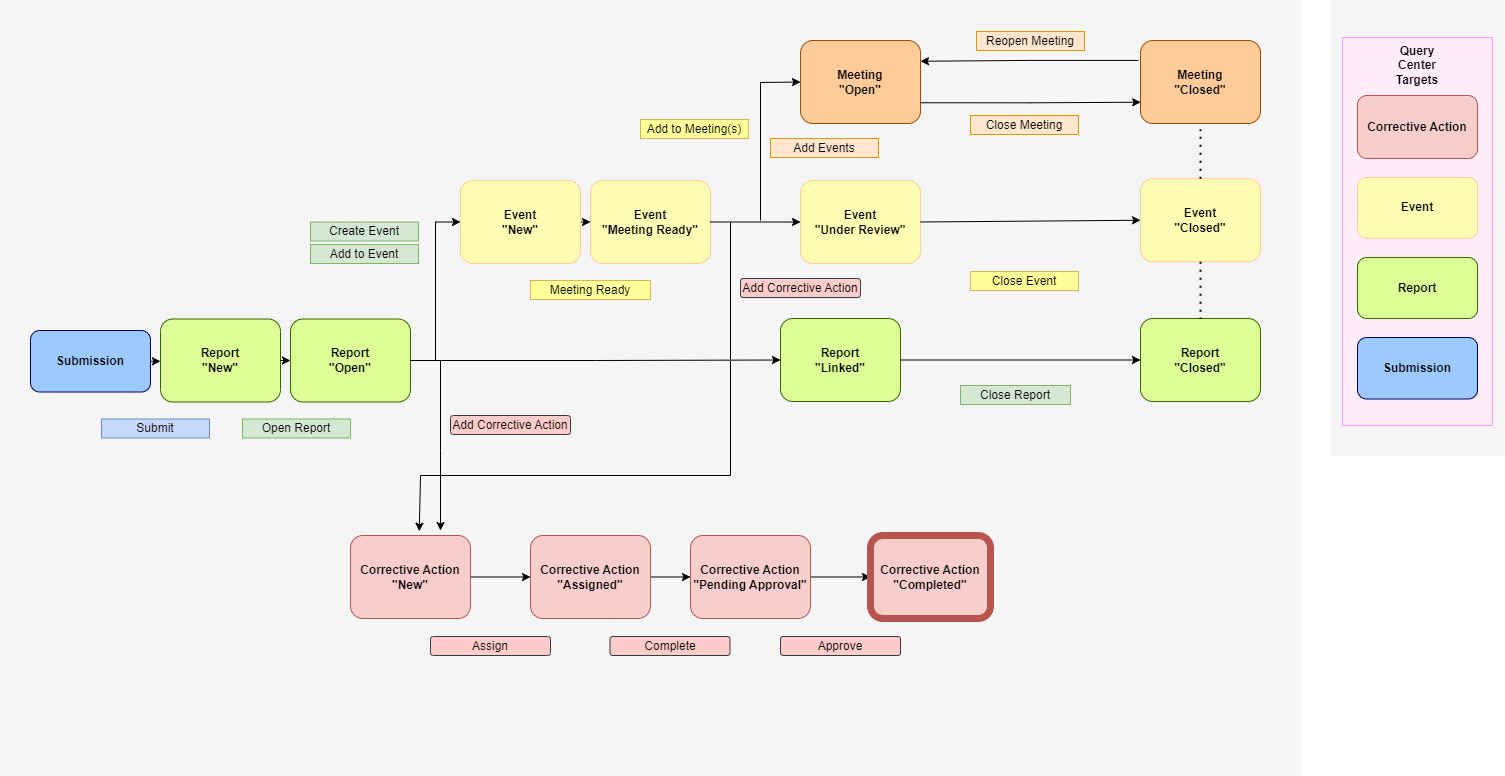

The diagram above was exported from draw.io. Its source (the exported page's mxGraphModel, read from the mxfile embedded in the PNG):
<mxGraphModel dx="1568" dy="796" grid="1" gridSize="10" guides="1" tooltips="1" connect="1" arrows="1" fold="1" page="1" pageScale="1" pageWidth="1739" pageHeight="1500" math="0" shadow="0">
  <root>
    <mxCell id="0" />
    <mxCell id="kE8zs9cZB1z5MXHEvO1x-5" value="Untitled Layer" parent="0" />
    <mxCell id="mG63vlZRYzNKQBgJ9nTP-1" value="" style="rounded=0;whiteSpace=wrap;html=1;fillColor=#F5F5F5;strokeColor=none;" parent="kE8zs9cZB1z5MXHEvO1x-5" vertex="1">
      <mxGeometry x="1470" y="195" width="174" height="455" as="geometry" />
    </mxCell>
    <mxCell id="mG63vlZRYzNKQBgJ9nTP-13" value="" style="rounded=0;whiteSpace=wrap;html=1;fillColor=#FFEDFA;strokeWidth=1;strokeColor=#FF99FF;" parent="kE8zs9cZB1z5MXHEvO1x-5" vertex="1">
      <mxGeometry x="1482" y="232" width="150" height="388" as="geometry" />
    </mxCell>
    <mxCell id="kE8zs9cZB1z5MXHEvO1x-6" value="" style="rounded=0;whiteSpace=wrap;html=1;fillColor=#F5F5F5;strokeColor=none;" parent="kE8zs9cZB1z5MXHEvO1x-5" vertex="1">
      <mxGeometry x="140" y="195" width="1300" height="775" as="geometry" />
    </mxCell>
    <mxCell id="mG63vlZRYzNKQBgJ9nTP-4" value="&lt;b&gt;Event&lt;br&gt;&lt;/b&gt;" style="rounded=1;whiteSpace=wrap;html=1;fillColor=#FFFCB3;strokeColor=#FFCC99;strokeWidth=1;" parent="kE8zs9cZB1z5MXHEvO1x-5" vertex="1">
      <mxGeometry x="1497" y="372" width="120" height="60.75" as="geometry" />
    </mxCell>
    <mxCell id="mG63vlZRYzNKQBgJ9nTP-5" value="&lt;b&gt;Report&lt;br&gt;&lt;/b&gt;" style="rounded=1;whiteSpace=wrap;html=1;fillColor=#DEFF97;strokeColor=#336600;strokeWidth=1;" parent="kE8zs9cZB1z5MXHEvO1x-5" vertex="1">
      <mxGeometry x="1497" y="452" width="120" height="61" as="geometry" />
    </mxCell>
    <mxCell id="mG63vlZRYzNKQBgJ9nTP-11" value="&lt;b&gt;Submission&lt;br&gt;&lt;/b&gt;" style="rounded=1;whiteSpace=wrap;html=1;fillColor=#9CCAFF;strokeColor=#000066;strokeWidth=1;" parent="kE8zs9cZB1z5MXHEvO1x-5" vertex="1">
      <mxGeometry x="1497" y="532" width="120" height="61.5" as="geometry" />
    </mxCell>
    <mxCell id="mG63vlZRYzNKQBgJ9nTP-15" value="&lt;b&gt;Query Center&lt;br&gt;Targets&lt;br&gt;&lt;/b&gt;" style="text;html=1;strokeColor=none;fillColor=none;align=center;verticalAlign=middle;whiteSpace=wrap;rounded=0;" parent="kE8zs9cZB1z5MXHEvO1x-5" vertex="1">
      <mxGeometry x="1527" y="245" width="60" height="30" as="geometry" />
    </mxCell>
    <mxCell id="QtIn532UK_2htTJTenmm-4" value="Reopen Meeting" style="rounded=0;whiteSpace=wrap;html=1;fillColor=#ffe6cc;strokeColor=#d79b00;" parent="kE8zs9cZB1z5MXHEvO1x-5" vertex="1">
      <mxGeometry x="1116" y="226" width="108" height="19" as="geometry" />
    </mxCell>
    <mxCell id="SLOpCxmBHiwFJN_eoneF-11" value="" style="edgeStyle=orthogonalEdgeStyle;rounded=0;orthogonalLoop=1;jettySize=auto;html=1;" parent="kE8zs9cZB1z5MXHEvO1x-5" source="SLOpCxmBHiwFJN_eoneF-3" target="SLOpCxmBHiwFJN_eoneF-4" edge="1">
      <mxGeometry relative="1" as="geometry" />
    </mxCell>
    <mxCell id="SLOpCxmBHiwFJN_eoneF-3" value="&lt;b&gt;Corrective Action&lt;br&gt;&quot;New&quot;&lt;br&gt;&lt;/b&gt;" style="rounded=1;whiteSpace=wrap;html=1;fillColor=#f8cecc;strokeColor=#b85450;strokeWidth=1;" parent="kE8zs9cZB1z5MXHEvO1x-5" vertex="1">
      <mxGeometry x="490" y="730" width="120" height="83" as="geometry" />
    </mxCell>
    <mxCell id="SLOpCxmBHiwFJN_eoneF-12" value="" style="edgeStyle=orthogonalEdgeStyle;rounded=0;orthogonalLoop=1;jettySize=auto;html=1;" parent="kE8zs9cZB1z5MXHEvO1x-5" source="SLOpCxmBHiwFJN_eoneF-4" target="SLOpCxmBHiwFJN_eoneF-5" edge="1">
      <mxGeometry relative="1" as="geometry" />
    </mxCell>
    <mxCell id="SLOpCxmBHiwFJN_eoneF-4" value="&lt;b style=&quot;border-color: var(--border-color);&quot;&gt;Corrective Action&lt;/b&gt;&lt;b&gt;&lt;br&gt;&quot;Assigned&quot;&lt;br&gt;&lt;/b&gt;" style="rounded=1;whiteSpace=wrap;html=1;fillColor=#f8cecc;strokeColor=#b85450;strokeWidth=1;" parent="kE8zs9cZB1z5MXHEvO1x-5" vertex="1">
      <mxGeometry x="670" y="730" width="120" height="83" as="geometry" />
    </mxCell>
    <mxCell id="SLOpCxmBHiwFJN_eoneF-13" value="" style="edgeStyle=orthogonalEdgeStyle;rounded=0;orthogonalLoop=1;jettySize=auto;html=1;" parent="kE8zs9cZB1z5MXHEvO1x-5" source="SLOpCxmBHiwFJN_eoneF-5" target="SLOpCxmBHiwFJN_eoneF-6" edge="1">
      <mxGeometry relative="1" as="geometry" />
    </mxCell>
    <mxCell id="SLOpCxmBHiwFJN_eoneF-5" value="&lt;b style=&quot;border-color: var(--border-color);&quot;&gt;Corrective Action&lt;/b&gt;&lt;b&gt;&lt;br&gt;&quot;Pending Approval&quot;&lt;br&gt;&lt;/b&gt;" style="rounded=1;whiteSpace=wrap;html=1;fillColor=#f8cecc;strokeColor=#b85450;strokeWidth=1;" parent="kE8zs9cZB1z5MXHEvO1x-5" vertex="1">
      <mxGeometry x="830" y="730" width="120" height="83" as="geometry" />
    </mxCell>
    <mxCell id="SLOpCxmBHiwFJN_eoneF-6" value="&lt;b style=&quot;border-color: var(--border-color);&quot;&gt;Corrective Action&lt;/b&gt;&lt;b&gt;&lt;br&gt;&quot;Completed&quot;&lt;br&gt;&lt;/b&gt;" style="rounded=1;whiteSpace=wrap;html=1;fillColor=#f8cecc;strokeColor=#b85450;strokeWidth=7;" parent="kE8zs9cZB1z5MXHEvO1x-5" vertex="1">
      <mxGeometry x="1010" y="730" width="120" height="83" as="geometry" />
    </mxCell>
    <mxCell id="SLOpCxmBHiwFJN_eoneF-7" value="" style="endArrow=classic;html=1;rounded=0;entryX=0.573;entryY=-0.051;entryDx=0;entryDy=0;entryPerimeter=0;" parent="kE8zs9cZB1z5MXHEvO1x-5" target="SLOpCxmBHiwFJN_eoneF-3" edge="1">
      <mxGeometry width="50" height="50" relative="1" as="geometry">
        <mxPoint x="870" y="417" as="sourcePoint" />
        <mxPoint x="550" y="727" as="targetPoint" />
        <Array as="points">
          <mxPoint x="870" y="670" />
          <mxPoint x="560" y="670" />
        </Array>
      </mxGeometry>
    </mxCell>
    <mxCell id="SLOpCxmBHiwFJN_eoneF-8" value="Approve" style="rounded=1;whiteSpace=wrap;html=1;fillColor=#ffcccc;strokeColor=#36393d;" parent="kE8zs9cZB1z5MXHEvO1x-5" vertex="1">
      <mxGeometry x="920" y="831" width="120" height="19" as="geometry" />
    </mxCell>
    <mxCell id="SLOpCxmBHiwFJN_eoneF-9" value="Complete" style="rounded=1;whiteSpace=wrap;html=1;fillColor=#ffcccc;strokeColor=#36393d;" parent="kE8zs9cZB1z5MXHEvO1x-5" vertex="1">
      <mxGeometry x="749.5" y="831" width="120" height="19" as="geometry" />
    </mxCell>
    <mxCell id="SLOpCxmBHiwFJN_eoneF-10" value="Assign" style="rounded=1;whiteSpace=wrap;html=1;fillColor=#ffcccc;strokeColor=#36393d;" parent="kE8zs9cZB1z5MXHEvO1x-5" vertex="1">
      <mxGeometry x="570" y="831" width="120" height="19" as="geometry" />
    </mxCell>
    <mxCell id="SLOpCxmBHiwFJN_eoneF-15" value="&lt;b&gt;Corrective Action&lt;br&gt;&lt;/b&gt;" style="rounded=1;whiteSpace=wrap;html=1;fillColor=#f8cecc;strokeColor=#b85450;strokeWidth=1;" parent="kE8zs9cZB1z5MXHEvO1x-5" vertex="1">
      <mxGeometry x="1497" y="290" width="120" height="63" as="geometry" />
    </mxCell>
    <mxCell id="SLOpCxmBHiwFJN_eoneF-16" value="" style="endArrow=classic;html=1;rounded=0;" parent="kE8zs9cZB1z5MXHEvO1x-5" edge="1">
      <mxGeometry width="50" height="50" relative="1" as="geometry">
        <mxPoint x="580" y="555" as="sourcePoint" />
        <mxPoint x="580" y="725" as="targetPoint" />
        <Array as="points">
          <mxPoint x="580" y="645" />
        </Array>
      </mxGeometry>
    </mxCell>
    <mxCell id="SLOpCxmBHiwFJN_eoneF-17" value="Add Corrective Action" style="rounded=1;whiteSpace=wrap;html=1;fillColor=#ffcccc;strokeColor=#36393d;" parent="kE8zs9cZB1z5MXHEvO1x-5" vertex="1">
      <mxGeometry x="590" y="610" width="120" height="19" as="geometry" />
    </mxCell>
    <mxCell id="SLOpCxmBHiwFJN_eoneF-18" value="Add Corrective Action" style="rounded=1;whiteSpace=wrap;html=1;fillColor=#ffcccc;strokeColor=#36393d;" parent="kE8zs9cZB1z5MXHEvO1x-5" vertex="1">
      <mxGeometry x="880" y="473" width="120" height="19" as="geometry" />
    </mxCell>
    <mxCell id="1" parent="0" />
    <mxCell id="5zeT-m9trMpTzR-nQnE3-48" value="" style="group" parent="1" vertex="1" connectable="0">
      <mxGeometry x="170" y="485" width="250" height="120" as="geometry" />
    </mxCell>
    <mxCell id="5zeT-m9trMpTzR-nQnE3-50" value="&lt;b&gt;Submission&lt;br&gt;&lt;/b&gt;" style="rounded=1;whiteSpace=wrap;html=1;fillColor=#9CCAFF;strokeColor=#000066;strokeWidth=1;" parent="5zeT-m9trMpTzR-nQnE3-48" vertex="1">
      <mxGeometry y="40" width="120" height="61.5" as="geometry" />
    </mxCell>
    <mxCell id="5zeT-m9trMpTzR-nQnE3-24" value="" style="group" parent="5zeT-m9trMpTzR-nQnE3-48" vertex="1" connectable="0">
      <mxGeometry x="130" width="120" height="120" as="geometry" />
    </mxCell>
    <mxCell id="5zeT-m9trMpTzR-nQnE3-11" value="&lt;b&gt;Report&lt;br&gt;&quot;New&quot;&lt;br&gt;&lt;/b&gt;" style="rounded=1;whiteSpace=wrap;html=1;fillColor=#DEFF97;strokeColor=#336600;strokeWidth=1;" parent="5zeT-m9trMpTzR-nQnE3-24" vertex="1">
      <mxGeometry y="28.5" width="120" height="83" as="geometry" />
    </mxCell>
    <mxCell id="bD9BqbXelrMtZfhBQSsr-30" style="edgeStyle=orthogonalEdgeStyle;rounded=0;orthogonalLoop=1;jettySize=auto;html=1;exitX=1;exitY=0.5;exitDx=0;exitDy=0;entryX=0;entryY=0.5;entryDx=0;entryDy=0;" parent="5zeT-m9trMpTzR-nQnE3-48" source="5zeT-m9trMpTzR-nQnE3-50" target="5zeT-m9trMpTzR-nQnE3-11" edge="1">
      <mxGeometry relative="1" as="geometry" />
    </mxCell>
    <mxCell id="bD9BqbXelrMtZfhBQSsr-36" style="edgeStyle=orthogonalEdgeStyle;rounded=0;orthogonalLoop=1;jettySize=auto;html=1;exitX=1;exitY=0.5;exitDx=0;exitDy=0;entryX=0;entryY=0.5;entryDx=0;entryDy=0;" parent="1" source="5zeT-m9trMpTzR-nQnE3-14" target="bD9BqbXelrMtZfhBQSsr-29" edge="1">
      <mxGeometry relative="1" as="geometry" />
    </mxCell>
    <mxCell id="5zeT-m9trMpTzR-nQnE3-14" value="&lt;b&gt;Event&lt;br&gt;&quot;New&quot;&lt;br&gt;&lt;/b&gt;" style="rounded=1;whiteSpace=wrap;html=1;fillColor=#FFFCB3;strokeColor=#FFCC99;strokeWidth=1;" parent="1" vertex="1">
      <mxGeometry x="600" y="375" width="120" height="83" as="geometry" />
    </mxCell>
    <mxCell id="bD9BqbXelrMtZfhBQSsr-2" value="" style="group" parent="1" connectable="0" vertex="1">
      <mxGeometry x="430" y="485" width="120" height="120" as="geometry" />
    </mxCell>
    <mxCell id="bD9BqbXelrMtZfhBQSsr-4" value="&lt;b&gt;Report&lt;br&gt;&quot;Open&quot;&lt;br&gt;&lt;/b&gt;" style="rounded=1;whiteSpace=wrap;html=1;fillColor=#DEFF97;strokeColor=#336600;strokeWidth=1;" parent="bD9BqbXelrMtZfhBQSsr-2" vertex="1">
      <mxGeometry y="28.5" width="120" height="83" as="geometry" />
    </mxCell>
    <mxCell id="bD9BqbXelrMtZfhBQSsr-10" value="" style="group" parent="1" connectable="0" vertex="1">
      <mxGeometry x="920" y="465" width="120" height="120" as="geometry" />
    </mxCell>
    <mxCell id="bD9BqbXelrMtZfhBQSsr-12" value="&lt;b&gt;Report&lt;br&gt;&quot;Linked&quot;&lt;br&gt;&lt;/b&gt;" style="rounded=1;whiteSpace=wrap;html=1;fillColor=#DEFF97;strokeColor=#336600;strokeWidth=1;" parent="bD9BqbXelrMtZfhBQSsr-10" vertex="1">
      <mxGeometry y="48" width="120" height="83" as="geometry" />
    </mxCell>
    <mxCell id="bD9BqbXelrMtZfhBQSsr-14" style="edgeStyle=orthogonalEdgeStyle;rounded=0;orthogonalLoop=1;jettySize=auto;html=1;exitX=1;exitY=0.5;exitDx=0;exitDy=0;entryX=0;entryY=0.5;entryDx=0;entryDy=0;" parent="1" source="bD9BqbXelrMtZfhBQSsr-4" target="bD9BqbXelrMtZfhBQSsr-12" edge="1">
      <mxGeometry relative="1" as="geometry" />
    </mxCell>
    <mxCell id="bD9BqbXelrMtZfhBQSsr-27" value="Create Event" style="rounded=0;whiteSpace=wrap;html=1;fillColor=#d5e8d4;strokeColor=#82b366;" parent="1" vertex="1">
      <mxGeometry x="450" y="416.5" width="108" height="19" as="geometry" />
    </mxCell>
    <mxCell id="bD9BqbXelrMtZfhBQSsr-28" value="Add to Event" style="rounded=0;whiteSpace=wrap;html=1;fillColor=#d5e8d4;strokeColor=#82b366;" parent="1" vertex="1">
      <mxGeometry x="450" y="439" width="108" height="19" as="geometry" />
    </mxCell>
    <mxCell id="bD9BqbXelrMtZfhBQSsr-29" value="&lt;b&gt;Event&lt;br&gt;&quot;Meeting Ready&quot;&lt;br&gt;&lt;/b&gt;" style="rounded=1;whiteSpace=wrap;html=1;fillColor=#FFFCB3;strokeColor=#FFCC99;strokeWidth=1;" parent="1" vertex="1">
      <mxGeometry x="730" y="375" width="120" height="83" as="geometry" />
    </mxCell>
    <mxCell id="bD9BqbXelrMtZfhBQSsr-31" value="Submit" style="rounded=0;whiteSpace=wrap;html=1;fillColor=#C7D8FF;strokeColor=#6c8ebf;" parent="1" vertex="1">
      <mxGeometry x="241" y="613.5" width="108" height="19" as="geometry" />
    </mxCell>
    <mxCell id="bD9BqbXelrMtZfhBQSsr-32" style="edgeStyle=orthogonalEdgeStyle;rounded=0;orthogonalLoop=1;jettySize=auto;html=1;exitX=0.5;exitY=1;exitDx=0;exitDy=0;" parent="1" source="bD9BqbXelrMtZfhBQSsr-31" target="bD9BqbXelrMtZfhBQSsr-31" edge="1">
      <mxGeometry relative="1" as="geometry" />
    </mxCell>
    <mxCell id="bD9BqbXelrMtZfhBQSsr-33" style="edgeStyle=orthogonalEdgeStyle;rounded=0;orthogonalLoop=1;jettySize=auto;html=1;exitX=1;exitY=0.5;exitDx=0;exitDy=0;entryX=0;entryY=0.5;entryDx=0;entryDy=0;" parent="1" source="5zeT-m9trMpTzR-nQnE3-11" target="bD9BqbXelrMtZfhBQSsr-4" edge="1">
      <mxGeometry relative="1" as="geometry" />
    </mxCell>
    <mxCell id="bD9BqbXelrMtZfhBQSsr-34" value="Open Report" style="rounded=0;whiteSpace=wrap;html=1;fillColor=#d5e8d4;strokeColor=#82b366;" parent="1" vertex="1">
      <mxGeometry x="382" y="613.5" width="108" height="19" as="geometry" />
    </mxCell>
    <mxCell id="bD9BqbXelrMtZfhBQSsr-35" style="edgeStyle=orthogonalEdgeStyle;rounded=0;orthogonalLoop=1;jettySize=auto;html=1;exitX=1;exitY=0.5;exitDx=0;exitDy=0;entryX=0;entryY=0.5;entryDx=0;entryDy=0;" parent="1" source="bD9BqbXelrMtZfhBQSsr-4" target="5zeT-m9trMpTzR-nQnE3-14" edge="1">
      <mxGeometry relative="1" as="geometry" />
    </mxCell>
    <mxCell id="bD9BqbXelrMtZfhBQSsr-37" value="Meeting Ready" style="rounded=0;whiteSpace=wrap;html=1;fillColor=#FFFF99;strokeColor=#d6b656;" parent="1" vertex="1">
      <mxGeometry x="670" y="475" width="120" height="19" as="geometry" />
    </mxCell>
    <mxCell id="bD9BqbXelrMtZfhBQSsr-49" style="edgeStyle=orthogonalEdgeStyle;rounded=0;orthogonalLoop=1;jettySize=auto;html=1;exitX=1;exitY=0.75;exitDx=0;exitDy=0;entryX=0.047;entryY=0.713;entryDx=0;entryDy=0;entryPerimeter=0;" parent="1" source="bD9BqbXelrMtZfhBQSsr-39" target="bD9BqbXelrMtZfhBQSsr-46" edge="1">
      <mxGeometry relative="1" as="geometry" />
    </mxCell>
    <mxCell id="bD9BqbXelrMtZfhBQSsr-39" value="&lt;b&gt;Meeting&lt;br&gt;&quot;Open&quot;&lt;br&gt;&lt;/b&gt;" style="rounded=1;whiteSpace=wrap;html=1;fillColor=#ffcc99;strokeColor=#994C00;strokeWidth=1;" parent="1" vertex="1">
      <mxGeometry x="940" y="235" width="120" height="83" as="geometry" />
    </mxCell>
    <mxCell id="bD9BqbXelrMtZfhBQSsr-42" value="&lt;b&gt;Event&lt;br&gt;&quot;Under Review&quot;&lt;br&gt;&lt;/b&gt;" style="rounded=1;whiteSpace=wrap;html=1;fillColor=#FFFCB3;strokeColor=#FFCC99;strokeWidth=1;" parent="1" vertex="1">
      <mxGeometry x="940" y="375" width="120" height="83" as="geometry" />
    </mxCell>
    <mxCell id="bD9BqbXelrMtZfhBQSsr-45" value="Add Events" style="rounded=0;whiteSpace=wrap;html=1;fillColor=#ffe6cc;strokeColor=#d79b00;" parent="1" vertex="1">
      <mxGeometry x="910" y="333" width="108" height="19" as="geometry" />
    </mxCell>
    <mxCell id="bD9BqbXelrMtZfhBQSsr-46" value="&lt;b&gt;Meeting&lt;br&gt;&quot;Closed&quot;&lt;br&gt;&lt;/b&gt;" style="rounded=1;whiteSpace=wrap;html=1;fillColor=#ffcc99;strokeColor=#994C00;perimeterSpacing=6;strokeWidth=1;" parent="1" vertex="1">
      <mxGeometry x="1280" y="235" width="120" height="83" as="geometry" />
    </mxCell>
    <mxCell id="QtIn532UK_2htTJTenmm-3" style="edgeStyle=orthogonalEdgeStyle;rounded=0;orthogonalLoop=1;jettySize=auto;html=1;entryX=1;entryY=0.25;entryDx=0;entryDy=0;exitX=0.029;exitY=0.273;exitDx=0;exitDy=0;exitPerimeter=0;" parent="1" source="bD9BqbXelrMtZfhBQSsr-46" target="bD9BqbXelrMtZfhBQSsr-39" edge="1">
      <mxGeometry relative="1" as="geometry" />
    </mxCell>
    <mxCell id="bD9BqbXelrMtZfhBQSsr-47" value="Close Meeting" style="rounded=0;whiteSpace=wrap;html=1;fillColor=#ffe6cc;strokeColor=#d79b00;" parent="1" vertex="1">
      <mxGeometry x="1110" y="310" width="108" height="19" as="geometry" />
    </mxCell>
    <mxCell id="bD9BqbXelrMtZfhBQSsr-50" value="&lt;b&gt;Event&lt;br&gt;&quot;Closed&quot;&lt;br&gt;&lt;/b&gt;" style="rounded=1;whiteSpace=wrap;html=1;fillColor=#FFFCB3;strokeColor=#FFCC99;strokeWidth=1;" parent="1" vertex="1">
      <mxGeometry x="1280" y="373.25" width="120" height="83" as="geometry" />
    </mxCell>
    <mxCell id="bD9BqbXelrMtZfhBQSsr-53" value="&lt;b&gt;Report&lt;br&gt;&quot;Closed&quot;&lt;br&gt;&lt;/b&gt;" style="rounded=1;whiteSpace=wrap;html=1;fillColor=#DEFF97;strokeColor=#336600;strokeWidth=1;" parent="1" vertex="1">
      <mxGeometry x="1280" y="513" width="120" height="83" as="geometry" />
    </mxCell>
    <mxCell id="bD9BqbXelrMtZfhBQSsr-56" style="edgeStyle=orthogonalEdgeStyle;rounded=0;orthogonalLoop=1;jettySize=auto;html=1;exitX=0.5;exitY=1;exitDx=0;exitDy=0;" parent="1" edge="1">
      <mxGeometry relative="1" as="geometry">
        <mxPoint x="1174" y="354" as="sourcePoint" />
        <mxPoint x="1174" y="354" as="targetPoint" />
      </mxGeometry>
    </mxCell>
    <mxCell id="bD9BqbXelrMtZfhBQSsr-58" value="" style="endArrow=none;dashed=1;html=1;dashPattern=1 3;strokeWidth=2;rounded=0;entryX=0.5;entryY=0;entryDx=0;entryDy=0;exitX=0.5;exitY=1;exitDx=0;exitDy=0;" parent="1" source="bD9BqbXelrMtZfhBQSsr-50" target="bD9BqbXelrMtZfhBQSsr-53" edge="1">
      <mxGeometry width="50" height="50" relative="1" as="geometry">
        <mxPoint x="840" y="553.25" as="sourcePoint" />
        <mxPoint x="890" y="503.25" as="targetPoint" />
      </mxGeometry>
    </mxCell>
    <mxCell id="bD9BqbXelrMtZfhBQSsr-61" style="edgeStyle=orthogonalEdgeStyle;rounded=0;orthogonalLoop=1;jettySize=auto;html=1;exitX=1;exitY=0.5;exitDx=0;exitDy=0;entryX=0;entryY=0.5;entryDx=0;entryDy=0;" parent="1" source="bD9BqbXelrMtZfhBQSsr-12" target="bD9BqbXelrMtZfhBQSsr-53" edge="1">
      <mxGeometry relative="1" as="geometry" />
    </mxCell>
    <mxCell id="bD9BqbXelrMtZfhBQSsr-63" value="" style="endArrow=classic;html=1;rounded=0;entryX=0;entryY=0.5;entryDx=0;entryDy=0;exitX=1;exitY=0.5;exitDx=0;exitDy=0;" parent="1" source="bD9BqbXelrMtZfhBQSsr-42" target="bD9BqbXelrMtZfhBQSsr-50" edge="1">
      <mxGeometry width="50" height="50" relative="1" as="geometry">
        <mxPoint x="990" y="545" as="sourcePoint" />
        <mxPoint x="1040" y="495" as="targetPoint" />
      </mxGeometry>
    </mxCell>
    <mxCell id="bD9BqbXelrMtZfhBQSsr-64" value="" style="endArrow=none;dashed=1;html=1;dashPattern=1 3;strokeWidth=2;rounded=0;entryX=0.5;entryY=1;entryDx=0;entryDy=0;exitX=0.5;exitY=0;exitDx=0;exitDy=0;" parent="1" source="bD9BqbXelrMtZfhBQSsr-50" target="bD9BqbXelrMtZfhBQSsr-46" edge="1">
      <mxGeometry width="50" height="50" relative="1" as="geometry">
        <mxPoint x="1330" y="455" as="sourcePoint" />
        <mxPoint x="1380" y="405" as="targetPoint" />
      </mxGeometry>
    </mxCell>
    <mxCell id="bD9BqbXelrMtZfhBQSsr-66" value="Close Report" style="rounded=0;whiteSpace=wrap;html=1;fillColor=#d5e8d4;strokeColor=#82b366;" parent="1" vertex="1">
      <mxGeometry x="1100" y="580" width="110" height="19" as="geometry" />
    </mxCell>
    <mxCell id="GKM5hVKZnJc6E1LNBwPH-2" value="Add to Meeting(s)" style="rounded=0;whiteSpace=wrap;html=1;fillColor=#FFFF99;strokeColor=#d6b656;" parent="1" vertex="1">
      <mxGeometry x="780" y="314" width="108" height="19" as="geometry" />
    </mxCell>
    <mxCell id="GKM5hVKZnJc6E1LNBwPH-5" value="" style="endArrow=classic;html=1;rounded=0;entryX=0;entryY=0.5;entryDx=0;entryDy=0;exitX=1;exitY=0.5;exitDx=0;exitDy=0;" parent="1" source="bD9BqbXelrMtZfhBQSsr-29" target="bD9BqbXelrMtZfhBQSsr-42" edge="1">
      <mxGeometry width="50" height="50" relative="1" as="geometry">
        <mxPoint x="860" y="615" as="sourcePoint" />
        <mxPoint x="910" y="565" as="targetPoint" />
      </mxGeometry>
    </mxCell>
    <mxCell id="GKM5hVKZnJc6E1LNBwPH-6" value="" style="endArrow=classic;html=1;rounded=0;entryX=0;entryY=0.5;entryDx=0;entryDy=0;" parent="1" target="bD9BqbXelrMtZfhBQSsr-39" edge="1">
      <mxGeometry width="50" height="50" relative="1" as="geometry">
        <mxPoint x="900" y="415" as="sourcePoint" />
        <mxPoint x="910" y="565" as="targetPoint" />
        <Array as="points">
          <mxPoint x="900" y="277" />
        </Array>
      </mxGeometry>
    </mxCell>
    <mxCell id="GKM5hVKZnJc6E1LNBwPH-8" value="Close Event" style="rounded=0;whiteSpace=wrap;html=1;fillColor=#FFFF99;strokeColor=#d6b656;" parent="1" vertex="1">
      <mxGeometry x="1110" y="466" width="108" height="19" as="geometry" />
    </mxCell>
  </root>
</mxGraphModel>